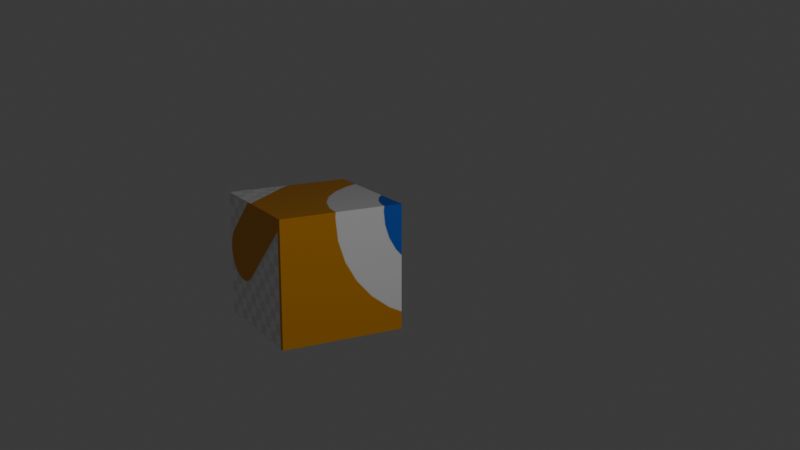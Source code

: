 # Source: 02_Keyframes_Interpolation-Moving_Cube_Custom_Interpolation.blend  (saved by Blender 4.3.34; exported with 4.5.12 LTS)
import bpy
from mathutils import Matrix  # noqa: F401  (used for matrix-valued properties, if any)

bpy.ops.wm.read_factory_settings(use_empty=True)
scene = bpy.context.scene
scene.name = 'Scene'

# ---- collections
col_collection = bpy.data.collections.new('Collection'); scene.collection.children.link(col_collection)

# ---- images (referenced by path relative to the original .blend; pixels are not part of the script)
import os
ASSET_DIR = os.environ.get("B2B_ASSET_DIR", "")  # directory of the original .blend (textures are referenced by path, not embedded)
HERE = os.path.dirname(os.path.abspath(__file__))  # packed textures are extracted next to this script under _unpacked/

def load_image(name, relpath, width, height, colorspace="sRGB"):
    """Load a texture the original file referenced (path relative to the .blend, or extracted next to this script)."""
    p = next((c for c in (os.path.join(HERE, relpath), os.path.join(ASSET_DIR, relpath)) if relpath and os.path.exists(c)), "")
    if p:
        img = bpy.data.images.load(p, check_existing=True)
        img.name = name
    else:  # same state as the original file: an image datablock whose file is absent (Cycles renders it pink)
        img = bpy.data.images.new(name, width, height)
        img.source = "FILE"
        img.filepath = "//" + (relpath or name)
    img.colorspace_settings.name = colorspace
    return img
img_blender_logo_jpg = load_image('blender_logo.jpg', '_unpacked/blender_logo.77872639.jpg', 900, 820, 'sRGB')

# ---- materials (node trees are filled in below, after node groups)
mat_material = bpy.data.materials.new('Material')
mat_material.alpha_threshold = 0.0
mat_material.roughness = 0.5
mat_material.line_color = (0.0, 0.0, 0.0, 1.0)

# ---- material node trees
mat_material.use_nodes = True; mat_material.node_tree.nodes.clear()
_N = mat_material.node_tree.nodes; _L = mat_material.node_tree.links
n0 = _N.new('ShaderNodeOutputMaterial'); n0.name = 'Material Output'; n0.location = (289, 305)
n1 = _N.new('ShaderNodeBsdfPrincipled'); n1.name = 'Principled BSDF'; n1.location = (-1, 305)
n1.inputs[3].default_value = 1.45
n2 = _N.new('ShaderNodeTexImage'); n2.name = 'Image Texture'; n2.location = (-528, 322)
n2.image = img_blender_logo_jpg
_L.new(n1.outputs[0], n0.inputs[0])
_L.new(n2.outputs[0], n1.inputs[0])
n0.is_active_output = True

# ---- world
world_world = bpy.data.worlds.new('World'); scene.world = world_world
world_world.use_nodes = True; world_world.node_tree.nodes.clear()
_N = world_world.node_tree.nodes; _L = world_world.node_tree.links
n0 = _N.new('ShaderNodeOutputWorld'); n0.name = 'World Output'; n0.location = (300, 300)
n1 = _N.new('ShaderNodeBackground'); n1.name = 'Background'; n1.location = (10, 300)
n1.inputs[0].default_value = (0.05088, 0.05088, 0.05088, 1.0)
_L.new(n1.outputs[0], n0.inputs[0])
n0.is_active_output = True
world_world.color = (0.05088, 0.05088, 0.05088)
world_world.sun_shadow_jitter_overblur = 0.0

# ---- cameras
cam_camera = bpy.data.cameras.new('Camera')
cam_camera.clip_end = 100.0
cam_camera.ortho_scale = 7.314

# ---- lights
light_light = bpy.data.lights.new('Light', 'POINT')
light_light.energy = 1000.0
light_light.shadow_soft_size = 0.1

# ---- meshes
me_cube = bpy.data.meshes.new('Cube')
me_cube.from_pydata([(1.0, 1.0, 1.0), (1.0, 1.0, -1.0), (1.0, -1.0, 1.0), (1.0, -1.0, -1.0), (-1.0, 1.0, 1.0), (-1.0, 1.0, -1.0), (-1.0, -1.0, 1.0), (-1.0, -1.0, -1.0)], [], [(0, 4, 6, 2), (3, 2, 6, 7), (7, 6, 4, 5), (5, 1, 3, 7), (1, 0, 2, 3), (5, 4, 0, 1)])
_uv = me_cube.uv_layers.new(name='UVMap')
_uv.uv.foreach_set('vector', [0.625, 0.5, 0.875, 0.5, 0.875, 0.75, 0.625, 0.75, 0.375, 0.75, 0.625, 0.75, 0.625, 1.0, 0.375, 1.0, 0.375, 0.0, 0.625, 0.0, 0.625, 0.25, 0.375, 0.25, 0.125, 0.5, 0.375, 0.5, 0.375, 0.75, 0.125, 0.75, 0.375, 0.5, 0.625, 0.5, 0.625, 0.75, 0.375, 0.75, 0.375, 0.25, 0.625, 0.25, 0.625, 0.5, 0.375, 0.5])
me_cube.materials.append(mat_material)
me_cube.use_mirror_vertex_groups = False
me_cube.update()

# ---- objects
ob_cube = bpy.data.objects.new('Cube', me_cube)
ob_light = bpy.data.objects.new('Light', light_light)
ob_camera = bpy.data.objects.new('Camera', cam_camera)

# ---- transforms, parenting, visibility, modifiers, constraints
ob_cube.location = (-7.934, 0.0, 0.0)
ob_cube.lock_rotations_4d = False
ob_cube.empty_display_type = 'ARROWS'
ob_cube.lineart.crease_threshold = 0.0
ob_light.location = (4.076, 1.005, 5.904)
ob_light.rotation_euler = (0.6503, 0.05522, 1.866)
ob_light.lock_rotations_4d = False
ob_light.empty_display_type = 'ARROWS'
ob_light.color = (0.0, 0.0, 0.0, 0.0)
ob_light.lineart.crease_threshold = 0.0
ob_camera.location = (7.359, -6.926, 4.958)
ob_camera.rotation_euler = (1.314, -2.333e-06, 1.066)
ob_camera.lock_rotations_4d = False
ob_camera.empty_display_type = 'ARROWS'
ob_camera.color = (0.0, 0.0, 0.0, 0.0)
ob_camera.display_type = 'WIRE'
ob_camera.lineart.crease_threshold = 0.0

# ---- collection membership
col_collection.objects.link(ob_cube)
col_collection.objects.link(ob_light)
col_collection.objects.link(ob_camera)

# ---- scene / render settings (as saved in the file)
scene.camera = ob_camera
scene.frame_start = 1; scene.frame_end = 250; scene.frame_set(0)
scene.render.engine = 'CYCLES'
bpy.context.view_layer.update()
